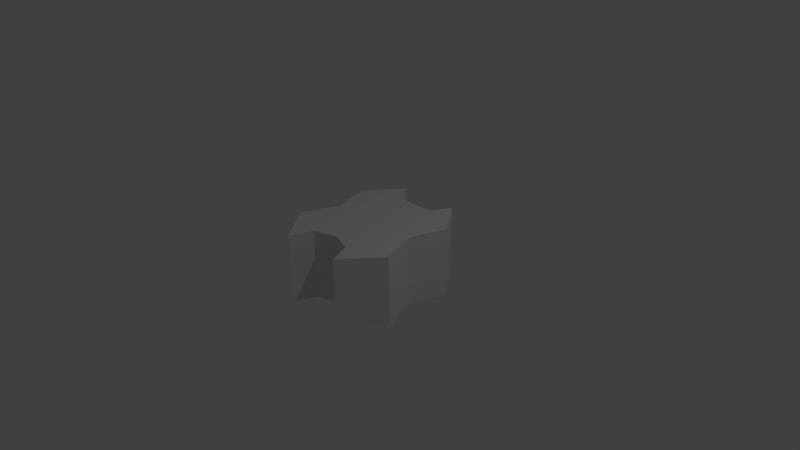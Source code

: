 # Source: TakeOver.blend  (saved by Blender 2.65.0; exported with 4.5.12 LTS)
import bpy
from mathutils import Matrix  # noqa: F401  (used for matrix-valued properties, if any)

bpy.ops.wm.read_factory_settings(use_empty=True)
scene = bpy.context.scene
scene.name = 'Scene'

# ---- collections
col_collection_1 = bpy.data.collections.new('Collection 1'); scene.collection.children.link(col_collection_1)

# ---- materials (node trees are filled in below, after node groups)
mat_material = bpy.data.materials.new('Material')
mat_material.alpha_threshold = 0.0
mat_material.use_transparent_shadow = False
mat_material.roughness = 0.5
mat_material.line_color = (0.0, 0.0, 0.0, 1.0)

# ---- material node trees

# ---- world
world_world = bpy.data.worlds.new('World'); scene.world = world_world
world_world.color = (0.05088, 0.05088, 0.05088)
world_world.use_sun_shadow = False
world_world.sun_shadow_jitter_overblur = 0.0
world_world.cycles.sampling_method = 'MANUAL'
world_world.cycles.sample_map_resolution = 256

# ---- cameras
cam_camera = bpy.data.cameras.new('Camera')
cam_camera.clip_end = 100.0
cam_camera.lens = 35.0
cam_camera.sensor_width = 32.0
cam_camera.sensor_height = 18.0
cam_camera.ortho_scale = 7.314
cam_camera.dof.focus_distance = 0.0
cam_camera.dof.aperture_fstop = 128.0

# ---- lights
light_lamp = bpy.data.lights.new('Lamp', 'POINT')
light_lamp.transmission_factor = 0.0
light_lamp.cutoff_distance = 30.0
light_lamp.energy = 100.0
light_lamp.shadow_buffer_clip_start = 1.001
light_lamp.shadow_soft_size = 0.1
light_lamp.shadow_maximum_resolution = 0.006
light_lamp.use_absolute_resolution = True
light_lamp.cycles.use_multiple_importance_sampling = False

# ---- meshes
me_cube = bpy.data.meshes.new('Cube')
me_cube.from_pydata([(-0.4291, -1.0, -0.4735), (-0.4291, 1.0, -0.4735), (-0.4291, -1.0, 0.4735), (-0.4291, 1.0, 0.4735), (-0.6454, 2.98e-07, -0.4735), (-0.4291, -1.0, 0.0), (-0.4291, 1.0, 0.0), (-0.6454, 1.788e-07, 0.4735), (-0.6454, 2.384e-07, 0.0), (-0.2985, 0.7374, -0.4735), (-0.2985, -0.7052, -0.4735), (-0.8066, 0.5, -0.4735), (-0.4291, -1.0, 0.2367), (-0.4291, 1.0, 0.2367), (-0.2985, 0.7374, 0.4735), (-0.2985, -0.7052, 0.4735), (-0.8066, 0.5, 0.4735), (-0.8388, -0.5, -0.4735), (-0.4291, -1.0, -0.2367), (-0.4291, 1.0, -0.2367), (-0.8388, -0.5, 0.4735), (-0.1454, 2.086e-07, -0.4735), (-0.1454, 0.0, 0.4735), (-0.2985, -0.7052, 0.0), (-0.8066, 0.5, 0.0), (-0.8388, -0.5, 0.0), (-0.6454, 2.682e-07, -0.2367), (-0.6454, 2.086e-07, 0.2367), (-0.2985, 0.7374, 0.0), (-0.3388, -0.5, -0.4735), (-0.3388, -0.5, 0.4735), (-0.2985, -0.7052, 0.2367), (-0.8066, 0.5, 0.2367), (-0.2985, 0.7374, -0.2367), (-0.3066, 0.5, -0.4735), (-0.3066, 0.5, 0.4735), (-0.2985, -0.7052, -0.2367), (-0.8066, 0.5, -0.2367), (-0.8388, -0.5, -0.2367), (-0.8388, -0.5, 0.2367), (-0.2985, 0.7374, 0.2367), (0.4291, -1.0, -0.4735), (0.4291, 1.0, -0.4735), (0.4291, -1.0, 0.4735), (0.4291, 1.0, 0.4735), (-1.788e-07, 0.7099, -0.4735), (0.0, -0.597, -0.4735), (0.6454, 2.98e-07, -0.4735), (0.4291, -1.0, 0.0), (0.4291, 1.0, 0.0), (-2.384e-07, 0.7099, 0.4735), (5.364e-07, -0.597, 0.4735), (0.6454, 1.788e-07, 0.4735), (-5.96e-08, 1.192e-07, -0.4735), (1.49e-07, -1.788e-07, 0.4735), (2.98e-07, -0.597, 0.0), (0.6454, 2.384e-07, 0.0), (-2.384e-07, 0.7099, 0.0), (0.2985, 0.7374, -0.4735), (0.2985, -0.7052, -0.4735), (0.8066, 0.5, -0.4735), (0.4291, -1.0, 0.2367), (0.4291, 1.0, 0.2367), (0.2985, 0.7374, 0.4735), (0.2985, -0.7052, 0.4735), (0.8066, 0.5, 0.4735), (0.8388, -0.5, -0.4735), (0.4291, -1.0, -0.2367), (0.4291, 1.0, -0.2367), (0.8388, -0.5, 0.4735), (0.1454, 2.086e-07, -0.4735), (-1.192e-07, 0.5, -0.4735), (-2.98e-08, -0.5, -0.4735), (3.278e-07, -0.5, 0.4735), (-2.98e-08, 0.5, 0.4735), (0.1454, 0.0, 0.4735), (0.2985, -0.7052, 0.0), (1.49e-07, -0.597, -0.2367), (4.172e-07, -0.597, 0.2367), (0.8066, 0.5, 0.0), (0.8388, -0.5, 0.0), (0.6454, 2.682e-07, -0.2367), (0.6454, 2.086e-07, 0.2367), (0.2985, 0.7374, 0.0), (-2.384e-07, 0.7099, 0.2367), (-2.086e-07, 0.7099, -0.2367), (0.3388, -0.5, -0.4735), (0.3388, -0.5, 0.4735), (0.2985, -0.7052, 0.2367), (0.8066, 0.5, 0.2367), (0.2985, 0.7374, -0.2367), (0.3066, 0.5, -0.4735), (0.3066, 0.5, 0.4735), (0.2985, -0.7052, -0.2367), (0.8066, 0.5, -0.2367), (0.8388, -0.5, -0.2367), (0.8388, -0.5, 0.2367), (0.2985, 0.7374, 0.2367)], [], [(29, 10, 0, 17), (30, 20, 2, 15), (31, 15, 2, 12), (32, 16, 3, 13), (33, 9, 1, 19), (34, 21, 4, 11), (35, 16, 7, 22), (36, 23, 5, 18), (37, 24, 6, 19), (38, 25, 8, 26), (39, 20, 7, 27), (40, 28, 6, 13), (21, 29, 17, 4), (53, 72, 29, 21), (72, 46, 10, 29), (73, 30, 15, 51), (54, 22, 30, 73), (22, 7, 20, 30), (23, 31, 12, 5), (55, 78, 31, 23), (78, 51, 15, 31), (24, 32, 13, 6), (8, 27, 32, 24), (27, 7, 16, 32), (28, 33, 19, 6), (57, 85, 33, 28), (85, 45, 9, 33), (9, 34, 11, 1), (45, 71, 34, 9), (71, 53, 21, 34), (74, 35, 22, 54), (50, 14, 35, 74), (14, 3, 16, 35), (10, 36, 18, 0), (46, 77, 36, 10), (77, 55, 23, 36), (11, 37, 19, 1), (4, 26, 37, 11), (26, 8, 24, 37), (17, 38, 26, 4), (0, 18, 38, 17), (18, 5, 25, 38), (25, 39, 27, 8), (5, 12, 39, 25), (12, 2, 20, 39), (14, 40, 13, 3), (50, 84, 40, 14), (84, 57, 28, 40), (86, 66, 41, 59), (87, 64, 43, 69), (88, 61, 43, 64), (89, 62, 44, 65), (90, 68, 42, 58), (91, 60, 47, 70), (92, 75, 52, 65), (93, 67, 48, 76), (94, 68, 49, 79), (95, 81, 56, 80), (96, 82, 52, 69), (97, 62, 49, 83), (70, 47, 66, 86), (53, 70, 86, 72), (72, 86, 59, 46), (73, 51, 64, 87), (54, 73, 87, 75), (75, 87, 69, 52), (76, 48, 61, 88), (55, 76, 88, 78), (78, 88, 64, 51), (79, 49, 62, 89), (56, 79, 89, 82), (82, 89, 65, 52), (83, 49, 68, 90), (57, 83, 90, 85), (85, 90, 58, 45), (58, 42, 60, 91), (45, 58, 91, 71), (71, 91, 70, 53), (74, 54, 75, 92), (50, 74, 92, 63), (63, 92, 65, 44), (59, 41, 67, 93), (46, 59, 93, 77), (77, 93, 76, 55), (60, 42, 68, 94), (47, 60, 94, 81), (81, 94, 79, 56), (66, 47, 81, 95), (41, 66, 95, 67), (67, 95, 80, 48), (80, 56, 82, 96), (48, 80, 96, 61), (61, 96, 69, 43), (63, 44, 62, 97), (50, 63, 97, 84), (84, 97, 83, 57)])
me_cube.materials.append(mat_material)
me_cube.use_remesh_preserve_volume = False
me_cube.use_remesh_preserve_attributes = False
me_cube.use_mirror_vertex_groups = False
me_cube.update()

# ---- objects
ob_cube = bpy.data.objects.new('Cube', me_cube)
ob_lamp = bpy.data.objects.new('Lamp', light_lamp)
ob_camera = bpy.data.objects.new('Camera', cam_camera)

# ---- transforms, parenting, visibility, modifiers, constraints
ob_cube.location = (0.0, 0.0, 0.0)
ob_cube.lock_rotations_4d = False
ob_cube.empty_display_type = 'ARROWS'
ob_cube.lineart.crease_threshold = 0.0
ob_lamp.location = (4.076, 1.005, 5.904)
ob_lamp.rotation_euler = (0.6503, 0.05522, 1.866)
ob_lamp.lock_rotations_4d = False
ob_lamp.empty_display_type = 'ARROWS'
ob_lamp.color = (0.0, 0.0, 0.0, 0.0)
ob_lamp.lineart.crease_threshold = 0.0
ob_camera.location = (7.481, -6.508, 5.344)
ob_camera.rotation_euler = (1.109, 0.01082, 0.8149)
ob_camera.lock_rotations_4d = False
ob_camera.empty_display_type = 'ARROWS'
ob_camera.color = (0.0, 0.0, 0.0, 0.0)
ob_camera.display_type = 'WIRE'
ob_camera.lineart.crease_threshold = 0.0

# ---- collection membership
col_collection_1.objects.link(ob_cube)
col_collection_1.objects.link(ob_lamp)
col_collection_1.objects.link(ob_camera)

# ---- scene / render settings (as saved in the file)
scene.camera = ob_camera
scene.frame_start = 1; scene.frame_end = 250; scene.frame_set(1)
scene.render.engine = 'BLENDER_EEVEE_NEXT'
scene.render.image_settings.color_mode = 'RGB'
scene.render.image_settings.compression = 90
scene.render.resolution_percentage = 50
scene.render.dither_intensity = 0.0
scene.render.bake_margin = 2
scene.render.bake_bias = 0.0
scene.cycles.use_denoising = False
scene.cycles.samples = 10
scene.cycles.sampling_pattern = 'TABULATED_SOBOL'
scene.cycles.light_sampling_threshold = 0.0
scene.cycles.use_adaptive_sampling = False
scene.cycles.use_light_tree = False
scene.cycles.blur_glossy = 0.0
scene.cycles.volume_bounces = 1
scene.cycles.pixel_filter_type = 'GAUSSIAN'
scene.cycles.sample_clamp_indirect = 0.0
scene.view_settings.view_transform = 'Standard'
bpy.context.view_layer.update()
